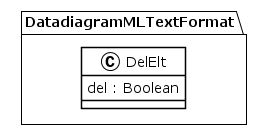

The diagram above was rendered by PlantUML. Its source (embedded in the PNG):
@startuml
!theme plain
package DatadiagramMLTextFormat {
class DelElt {
	 del : Boolean
}
}
@enduml